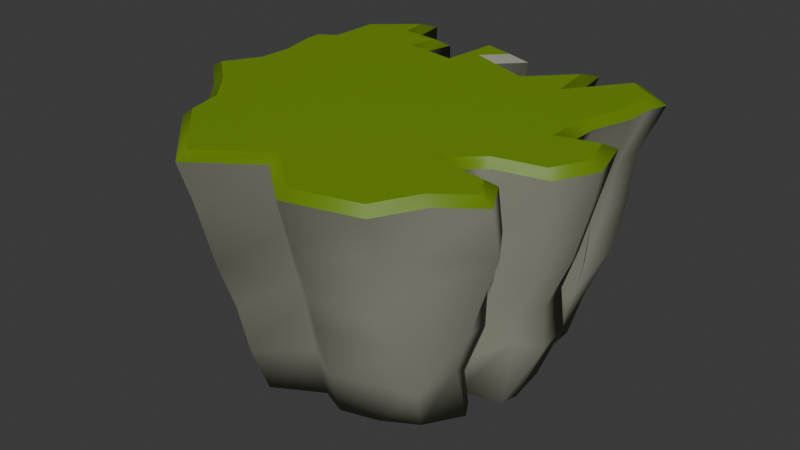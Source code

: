 # Source: IslandBig3.blend  (saved by Blender 4.0.36; exported with 4.5.12 LTS)
import bpy
from mathutils import Matrix  # noqa: F401  (used for matrix-valued properties, if any)

bpy.ops.wm.read_factory_settings(use_empty=True)
scene = bpy.context.scene
scene.name = 'Scene'

# ---- collections
col_collection = bpy.data.collections.new('Collection'); scene.collection.children.link(col_collection)

# ---- materials (node trees are filled in below, after node groups)
mat_material_003 = bpy.data.materials.new('Material.003')
mat_material_003.use_transparent_shadow = False
mat_material_008 = bpy.data.materials.new('Material.008')
mat_material_008.use_transparent_shadow = False
mat_material_001 = bpy.data.materials.new('Material.001')
mat_material_001.use_transparent_shadow = False
mat_material_006 = bpy.data.materials.new('Material.006')
mat_material_006.use_transparent_shadow = False

# ---- material node trees
mat_material_003.use_nodes = True; mat_material_003.node_tree.nodes.clear()
_N = mat_material_003.node_tree.nodes; _L = mat_material_003.node_tree.links
n0 = _N.new('ShaderNodeBsdfPrincipled'); n0.name = 'Principled BSDF'; n0.location = (10, 300)
n0.distribution = 'GGX'
n0.subsurface_method = 'RANDOM_WALK_SKIN'
n0.inputs[0].default_value = (0.1329, 0.2423, 0.002125, 1.0)
n0.inputs[3].default_value = 1.45
n0.inputs[27].default_value = (0.0, 0.0, 0.0, 1.0)
n0.inputs[28].default_value = 1.0
n1 = _N.new('ShaderNodeOutputMaterial'); n1.name = 'Material Output'; n1.location = (300, 300)
_L.new(n0.outputs[0], n1.inputs[0])
n1.is_active_output = True
mat_material_008.use_nodes = True; mat_material_008.node_tree.nodes.clear()
_N = mat_material_008.node_tree.nodes; _L = mat_material_008.node_tree.links
n0 = _N.new('ShaderNodeBsdfPrincipled'); n0.name = 'Principled BSDF'; n0.location = (10, 300)
n0.distribution = 'GGX'
n0.subsurface_method = 'RANDOM_WALK_SKIN'
n0.inputs[0].default_value = (0.277, 0.281, 0.2214, 1.0)
n0.inputs[2].default_value = 1.0
n0.inputs[3].default_value = 0.0
n0.inputs[11].default_value = 1.01
n0.inputs[13].default_value = 0.0
n0.inputs[20].default_value = 0.0
n0.inputs[27].default_value = (0.0, 0.0, 0.0, 1.0)
n0.inputs[28].default_value = 1.0
n1 = _N.new('ShaderNodeOutputMaterial'); n1.name = 'Material Output'; n1.location = (300, 300)
_L.new(n0.outputs[0], n1.inputs[0])
n1.is_active_output = True
mat_material_001.use_nodes = True; mat_material_001.node_tree.nodes.clear()
_N = mat_material_001.node_tree.nodes; _L = mat_material_001.node_tree.links
n0 = _N.new('ShaderNodeBsdfPrincipled'); n0.name = 'Principled BSDF'; n0.location = (10, 300)
n0.distribution = 'GGX'
n0.subsurface_method = 'RANDOM_WALK_SKIN'
n0.inputs[0].default_value = (0.2789, 0.2705, 0.2232, 1.0)
n0.inputs[2].default_value = 1.0
n0.inputs[3].default_value = 1.45
n0.inputs[11].default_value = 1.01
n0.inputs[13].default_value = 0.0
n0.inputs[20].default_value = 0.0
n0.inputs[27].default_value = (0.0, 0.0, 0.0, 1.0)
n0.inputs[28].default_value = 1.0
n1 = _N.new('ShaderNodeOutputMaterial'); n1.name = 'Material Output'; n1.location = (300, 300)
_L.new(n0.outputs[0], n1.inputs[0])
n1.is_active_output = True
mat_material_006.use_nodes = True; mat_material_006.node_tree.nodes.clear()
_N = mat_material_006.node_tree.nodes; _L = mat_material_006.node_tree.links
n0 = _N.new('ShaderNodeBsdfPrincipled'); n0.name = 'Principled BSDF'; n0.location = (10, 300)
n0.distribution = 'GGX'
n0.subsurface_method = 'RANDOM_WALK_SKIN'
n0.inputs[0].default_value = (0.1651, 0.305, 0.002428, 1.0)
n0.inputs[3].default_value = 1.45
n0.inputs[27].default_value = (0.0, 0.0, 0.0, 1.0)
n0.inputs[28].default_value = 1.0
n1 = _N.new('ShaderNodeOutputMaterial'); n1.name = 'Material Output'; n1.location = (300, 300)
_L.new(n0.outputs[0], n1.inputs[0])
n1.is_active_output = True

# ---- world
world_world = bpy.data.worlds.new('World'); scene.world = world_world
world_world.use_nodes = True; world_world.node_tree.nodes.clear()
_N = world_world.node_tree.nodes; _L = world_world.node_tree.links
n0 = _N.new('ShaderNodeOutputWorld'); n0.name = 'World Output'; n0.location = (300, 300)
n1 = _N.new('ShaderNodeBackground'); n1.name = 'Background'; n1.location = (10, 300)
n1.inputs[0].default_value = (0.05088, 0.05088, 0.05088, 1.0)
_L.new(n1.outputs[0], n0.inputs[0])
n0.is_active_output = True
world_world.color = (0.05088, 0.05088, 0.05088)
world_world.use_sun_shadow = False
world_world.sun_shadow_jitter_overblur = 0.0

# ---- meshes
me_plane_003 = bpy.data.meshes.new('Plane.003')
me_plane_003.from_pydata([(-0.5398, 0.7952, -0.006767), (-0.7725, 0.5926, -0.00839), (-0.782, 0.4385, -0.008765), (-0.7954, 0.4134, -0.008882), (-0.7971, 0.2233, -0.009301), (-0.7683, 0.1644, -0.009262), (-0.7884, -0.07996, -0.00975), (-0.7822, -0.1435, -0.009979), (-0.6752, -0.2263, -0.009586), (-0.5987, -0.3414, -0.009432), (-0.5914, -0.4546, -0.009626), (-0.3169, -0.7871, -0.008914), (-0.05802, -0.6408, -0.007243), (0.08565, -0.7038, -0.006613), (0.2883, -0.647, -0.005369), (0.4645, -0.5455, -0.004304), (0.5849, -0.3541, -0.003265), (0.5292, -0.2589, -0.003383), (0.3984, -0.2385, -0.004019), (0.4295, -0.2154, -0.003792), (0.6597, -0.163, -0.002489), (0.6796, -0.06571, -0.002086), (0.6501, 0.1617, -0.00185), (0.4295, 0.136, -0.003058), (0.479, 0.274, -0.002504), (0.5701, 0.4614, -0.001669), (0.5677, 0.4901, -0.001399), (0.5634, 0.585, -0.001444), (0.4325, 0.7115, -0.001881), (0.289, 0.5162, -0.003005), (0.2875, 0.6969, -0.002646), (0.06877, 0.5246, -0.004139), (-0.08926, 0.5854, -0.004866), (-0.05972, 0.6646, -0.004548), (-0.215, 0.7148, -0.005254), (-0.226, 0.5024, -0.005728), (-0.3166, 0.5579, -0.006077), (-0.2985, 0.6198, -0.00585), (-0.4751, 0.6298, -0.006779), (0.539, -0.3143, 0.2199), (0.6456, -0.3099, 0.5104), (0.7349, -0.4306, 0.818), (0.7898, -0.4192, 1.093), (0.8781, -0.5614, 1.041), (0.7481, -0.5112, 0.719), (0.7136, -0.5152, 0.5948), (0.6223, -0.4947, 0.3562), (-0.8848, 0.2475, 0.2288), (-0.92, 0.1981, 0.5138), (-1.021, 0.2203, 0.8055), (-1.087, 0.2536, 1.054), (-1.086, 0.4829, 1.07), (-1.001, 0.4794, 0.774), (-0.9298, 0.4678, 0.5563), (-0.892, 0.389, 0.2547), (0.09583, 0.5417, 0.2505), (0.106, 0.5531, 0.4951), (0.1052, 0.5463, 0.7267), (0.1052, 0.5897, 0.9616), (0.3514, 0.883, 1.057), (0.3328, 0.8277, 0.7498), (0.3116, 0.7641, 0.4937), (0.2842, 0.697, 0.314), (0.4241, -0.3046, 0.2849), (0.5417, -0.2997, 0.5295), (0.4914, -0.3656, 0.7472), (0.5598, -0.3642, 1.014), (-0.8734, 0.1821, 0.288), (-0.9133, 0.184, 0.5109), (-1.0, 0.1912, 0.782), (-1.072, 0.193, 1.005), (-0.05246, 0.6237, 0.2575), (-0.06684, 0.691, 0.5577), (-0.1152, 0.7076, 0.8335), (-0.1392, 0.7311, 1.072), (0.5461, -0.2052, 0.2558), (0.58, -0.2544, 0.4855), (0.5981, -0.2746, 0.8311), (0.6257, -0.3022, 1.025), (-0.8896, 0.04488, 0.3142), (-0.9193, 0.002691, 0.4588), (-0.9934, -0.0324, 0.7864), (-1.079, -0.06079, 1.032), (-0.01705, 0.7187, 0.2575), (-0.0157, 0.7617, 0.5165), (0.008309, 0.8219, 0.8538), (0.003772, 0.8715, 1.105), (0.7052, -0.1622, 0.3721), (0.7134, -0.1871, 0.534), (0.8189, -0.1637, 0.738), (0.8701, -0.2397, 1.068), (-0.8506, -0.1628, 0.2459), (-0.9839, -0.1613, 0.5807), (-1.024, -0.1727, 0.7414), (-1.164, -0.2229, 1.088), (-0.2458, 0.7957, 0.2587), (-0.2415, 0.8451, 0.514), (-0.2568, 0.9156, 0.803), (-0.2788, 0.9534, 1.018), (0.7512, 0.05059, 0.2464), (0.7675, -0.002922, 0.5044), (0.8987, -0.009238, 0.8041), (0.9612, -0.01399, 1.028), (-0.7214, -0.2751, 0.2818), (-0.8416, -0.3042, 0.6137), (-0.8692, -0.3321, 0.7623), (-0.884, -0.4374, 1.004), (-0.2634, 0.4679, 0.2412), (-0.2549, 0.5133, 0.5626), (-0.2601, 0.5595, 0.7235), (-0.302, 0.639, 1.031), (0.7481, 0.2216, 0.2858), (0.7528, 0.1658, 0.5391), (0.8201, 0.1811, 0.7534), (0.8934, 0.1943, 1.042), (-0.635, -0.3916, 0.1953), (-0.7427, -0.4143, 0.5055), (-0.7815, -0.4777, 0.9148), (-0.8287, -0.5294, 1.107), (-0.3611, 0.5184, 0.2611), (-0.404, 0.5454, 0.4455), (-0.4176, 0.5994, 0.8175), (-0.4688, 0.6611, 1.077), (0.4704, 0.1849, 0.2282), (0.5386, 0.1269, 0.4736), (0.6637, 0.1335, 0.7655), (0.6792, 0.1307, 1.104), (-0.6335, -0.5433, 0.3027), (-0.7218, -0.4938, 0.5606), (-0.7148, -0.6655, 0.7822), (-0.7836, -0.6808, 0.9996), (-0.3134, 0.6847, 0.3425), (-0.3696, 0.7238, 0.5582), (-0.3854, 0.7974, 0.8312), (-0.4361, 0.8199, 1.069), (0.4932, 0.2621, 0.2667), (0.5624, 0.3096, 0.6106), (0.637, 0.3335, 0.8298), (0.6473, 0.3404, 1.032), (-0.3623, -0.8555, 0.229), (-0.3506, -0.9314, 0.5094), (-0.4197, -0.9714, 0.7236), (-0.3959, -1.094, 1.112), (-0.5119, 0.6774, 0.218), (-0.6016, 0.7171, 0.4996), (-0.6116, 0.779, 0.7918), (-0.6229, 0.8203, 1.061), (0.6099, 0.5185, 0.2744), (0.6602, 0.556, 0.5216), (0.6987, 0.5007, 0.763), (0.7545, 0.6043, 1.082), (-0.07824, -0.6893, 0.2648), (-0.05513, -0.7695, 0.5838), (-0.06919, -0.7927, 0.7041), (-0.06708, -0.8603, 0.9739), (-0.5632, 0.8176, 0.3058), (-0.625, 0.8632, 0.484), (-0.6371, 0.8965, 0.8036), (-0.6468, 0.9619, 1.024), (0.6183, 0.5512, 0.2978), (0.6643, 0.5326, 0.5101), (0.7025, 0.616, 0.7546), (0.7431, 0.6283, 1.035), (0.09875, -0.7854, 0.2511), (0.117, -0.8842, 0.5685), (0.1637, -0.9652, 0.7676), (0.1218, -1.011, 1.027), (0.6095, 0.6469, 0.2198), (0.7318, 0.6802, 0.5323), (0.7533, 0.7522, 0.7865), (0.7867, 0.7353, 1.063), (0.3991, -0.7138, 0.2745), (0.4873, -0.7738, 0.5199), (0.4674, -0.8919, 0.751), (0.5407, -0.9207, 1.071), (-0.842, 0.5663, 0.2448), (-0.9271, 0.7228, 0.6362), (-0.9344, 0.7419, 0.8332), (-1.027, 0.7647, 1.21), (0.4285, 0.8153, 0.333), (0.4633, 0.804, 0.4585), (0.5092, 0.8752, 0.7423), (0.565, 0.8607, 1.011), (0.5023, -0.634, 0.2207), (0.5613, -0.6715, 0.3888), (0.6407, -0.7018, 0.8933), (0.6127, -0.7807, 1.043), (-0.8404, 0.4735, 0.2684), (-0.8614, 0.5065, 0.479), (-0.8713, 0.5507, 0.7461), (-0.9771, 0.5524, 1.078), (0.2867, 0.5975, 0.2536), (0.3843, 0.5691, 0.5626), (0.396, 0.6401, 0.8304), (0.3975, 0.6154, 1.061), (-1.087, 0.1551, 1.33), (-1.093, -0.006824, 1.33), (-1.133, 0.3517, 1.33), (-1.139, 0.4769, 1.33), (-1.047, 0.5395, 1.329), (-1.043, 0.8094, 1.328), (-0.7439, 1.083, 1.325), (-1.214, -0.2315, 1.332), (-1.002, -0.408, 1.33), (-0.8446, -0.5875, 1.329), (-0.794, -0.7895, 1.328), (-0.4041, -1.163, 1.325), (-0.07912, -0.9227, 1.321), (0.1855, -1.142, 1.319), (0.569, -1.034, 1.315), (0.6936, -0.7939, 1.313), (0.8903, -0.6411, 1.311), (0.7868, -0.4577, 1.312), (0.5716, -0.4213, 1.314), (0.663, -0.3358, 1.313), (0.9239, -0.2721, 1.31), (1.035, -0.05453, 1.309), (0.9632, 0.2078, 1.309), (0.7625, 0.1498, 1.311), (0.7631, 0.3243, 1.311), (0.8342, 0.5467, 1.31), (0.8339, 0.7171, 1.309), (0.8738, 0.8265, 1.309), (0.64, 0.9982, 1.311), (0.4494, 0.7285, 1.313), (0.4127, 0.9698, 1.313), (0.1488, 0.6843, 1.316), (-0.1091, 0.779, 1.319), (0.01096, 0.9101, 1.317), (-0.294, 0.995, 1.32), (-0.3229, 0.6652, 1.321), (-0.5136, 0.6938, 1.323), (-0.4771, 0.8618, 1.322), (-0.709, 0.8795, 1.325), (-0.2377, 0.8965, 1.366), (-0.2657, 0.5771, 1.367), (-0.294, 0.995, 1.32), (-0.3229, 0.6652, 1.321), (-1.067, 0.4216, 1.375), (-0.9775, 0.4823, 1.374), (-0.973, 0.7536, 1.374), (-0.7586, 0.9501, 1.371), (-1.063, 0.3294, 1.375), (-1.017, 0.1329, 1.375), (-1.023, -0.04498, 1.375), (-1.129, -0.2422, 1.377), (-0.9468, -0.394, 1.375), (-0.7813, -0.5831, 1.374), (-0.7318, -0.7806, 1.374), (-0.3858, -1.112, 1.371), (-0.06664, -0.8762, 1.367), (0.2047, -1.101, 1.365), (0.5393, -1.007, 1.361), (0.6577, -0.7786, 1.359), (0.8276, -0.6467, 1.357), (0.7572, -0.5218, 1.358), (0.4707, -0.4733, 1.361), (0.6418, -0.3133, 1.359), (0.8906, -0.2525, 1.356), (0.9821, -0.07384, 1.355), (0.9288, 0.1201, 1.355), (0.7153, 0.05847, 1.357), (0.7161, 0.3032, 1.357), (0.7864, 0.523, 1.356), (0.7862, 0.6925, 1.356), (0.8161, 0.7746, 1.355), (0.6539, 0.8938, 1.357), (0.4246, 0.5692, 1.36), (0.3853, 0.8271, 1.36), (0.1707, 0.595, 1.362), (-0.1826, 0.7246, 1.366), (-0.06833, 0.8493, 1.364), (-0.2377, 0.8965, 1.366), (-0.2657, 0.5771, 1.367), (-0.5564, 0.6206, 1.37), (-0.5211, 0.783, 1.369), (-0.7327, 0.7992, 1.371), (-1.087, 0.1551, 1.33), (-1.093, -0.006824, 1.33), (-1.133, 0.3517, 1.33), (-1.139, 0.4769, 1.33), (-1.047, 0.5395, 1.329), (-1.043, 0.8094, 1.328), (-0.7439, 1.083, 1.325), (-1.214, -0.2315, 1.332), (-1.002, -0.408, 1.33), (-0.8446, -0.5875, 1.329), (-0.794, -0.7895, 1.328), (-0.4041, -1.163, 1.325), (-0.07912, -0.9227, 1.321), (0.1855, -1.142, 1.319), (0.569, -1.034, 1.315), (0.6936, -0.7939, 1.313), (0.8903, -0.6411, 1.311), (0.7868, -0.4577, 1.312), (0.5716, -0.4213, 1.314), (0.663, -0.3358, 1.313), (0.9239, -0.2721, 1.31), (1.035, -0.05453, 1.309), (0.9632, 0.2078, 1.309), (0.7625, 0.1498, 1.311), (0.7631, 0.3243, 1.311), (0.8342, 0.5467, 1.31), (0.8339, 0.7171, 1.309), (0.8738, 0.8265, 1.309), (0.64, 0.9982, 1.311), (0.4494, 0.7285, 1.313), (0.4127, 0.9698, 1.313), (0.1488, 0.6843, 1.316), (-0.1091, 0.779, 1.319), (0.01096, 0.9101, 1.317), (-0.294, 0.995, 1.32), (-0.3229, 0.6652, 1.321), (-0.5136, 0.6938, 1.323), (-0.4771, 0.8618, 1.322), (-0.709, 0.8795, 1.325), (-0.1826, 0.7246, 1.366), (-0.06833, 0.8493, 1.364), (-0.1091, 0.779, 1.319), (0.01096, 0.9101, 1.317), (-1.067, 0.4216, 1.375), (-0.9775, 0.4823, 1.374), (-0.973, 0.7536, 1.374), (-0.7586, 0.9501, 1.371), (-1.063, 0.3294, 1.375), (-1.017, 0.1329, 1.375), (-1.023, -0.04498, 1.375), (-1.129, -0.2422, 1.377), (-0.9468, -0.394, 1.375), (-0.7813, -0.5831, 1.374), (-0.7318, -0.7806, 1.374), (-0.3858, -1.112, 1.371), (-0.06664, -0.8762, 1.367), (0.2047, -1.101, 1.365), (0.5393, -1.007, 1.361), (0.6577, -0.7786, 1.359), (0.8276, -0.6467, 1.357), (0.7572, -0.5218, 1.358), (0.4707, -0.4733, 1.361), (0.6418, -0.3133, 1.359), (0.8906, -0.2525, 1.356), (0.9821, -0.07384, 1.355), (0.9288, 0.1201, 1.355), (0.7153, 0.05847, 1.357), (0.7161, 0.3032, 1.357), (0.7864, 0.523, 1.356), (0.7862, 0.6925, 1.356), (0.8161, 0.7746, 1.355), (0.6539, 0.8938, 1.357), (0.4246, 0.5692, 1.36), (0.3853, 0.8271, 1.36), (0.1707, 0.595, 1.362), (-0.1826, 0.7246, 1.366), (-0.06833, 0.8493, 1.364), (-0.2377, 0.8965, 1.366), (-0.2657, 0.5771, 1.367), (-0.5564, 0.6206, 1.37), (-0.5211, 0.783, 1.369), (-0.7327, 0.7992, 1.371)], [], [(43, 42, 212, 211), (51, 50, 197, 198), (22, 21, 20, 19, 18, 17, 16, 15, 14, 13, 12, 11, 10, 9, 8, 7, 6, 5, 4, 3, 2, 1, 0, 38, 37, 36, 35, 34, 33, 32, 31, 30, 29, 28, 27, 26, 25, 24, 23), (59, 58, 226, 225), (42, 66, 213, 212), (50, 70, 195, 197), (58, 74, 227, 226), (66, 78, 214, 213), (70, 82, 196, 195), (74, 86, 228, 227), (78, 90, 215, 214), (82, 94, 202, 196), (86, 98, 229, 228), (90, 102, 216, 215), (94, 106, 203, 202), (98, 110, 230, 229), (102, 114, 217, 216), (106, 118, 204, 203), (110, 122, 231, 230), (114, 126, 218, 217), (118, 130, 205, 204), (122, 134, 232, 231), (126, 138, 219, 218), (130, 142, 206, 205), (134, 146, 233, 232), (138, 150, 220, 219), (142, 154, 207, 206), (146, 158, 201, 233), (150, 162, 221, 220), (154, 166, 208, 207), (162, 170, 222, 221), (166, 174, 209, 208), (158, 178, 200, 201), (170, 182, 223, 222), (174, 186, 210, 209), (178, 190, 199, 200), (182, 194, 224, 223), (186, 43, 211, 210), (190, 51, 198, 199), (194, 59, 225, 224), (29, 30, 62, 191), (191, 62, 61, 192), (192, 61, 60, 193), (193, 60, 59, 194), (2, 3, 54, 187), (187, 54, 53, 188), (188, 53, 52, 189), (189, 52, 51, 190), (15, 16, 46, 183), (183, 46, 45, 184), (184, 45, 44, 185), (185, 44, 43, 186), (28, 29, 191, 179), (179, 191, 192, 180), (180, 192, 193, 181), (181, 193, 194, 182), (1, 2, 187, 175), (175, 187, 188, 176), (176, 188, 189, 177), (177, 189, 190, 178), (14, 15, 183, 171), (171, 183, 184, 172), (172, 184, 185, 173), (173, 185, 186, 174), (27, 28, 179, 167), (167, 179, 180, 168), (168, 180, 181, 169), (169, 181, 182, 170), (0, 1, 175, 155), (155, 175, 176, 156), (156, 176, 177, 157), (157, 177, 178, 158), (13, 14, 171, 163), (163, 171, 172, 164), (164, 172, 173, 165), (165, 173, 174, 166), (26, 27, 167, 159), (159, 167, 168, 160), (160, 168, 169, 161), (161, 169, 170, 162), (12, 13, 163, 151), (151, 163, 164, 152), (152, 164, 165, 153), (153, 165, 166, 154), (25, 26, 159, 147), (147, 159, 160, 148), (148, 160, 161, 149), (149, 161, 162, 150), (38, 0, 155, 143), (143, 155, 156, 144), (144, 156, 157, 145), (145, 157, 158, 146), (11, 12, 151, 139), (139, 151, 152, 140), (140, 152, 153, 141), (141, 153, 154, 142), (24, 25, 147, 135), (135, 147, 148, 136), (136, 148, 149, 137), (137, 149, 150, 138), (37, 38, 143, 131), (131, 143, 144, 132), (132, 144, 145, 133), (133, 145, 146, 134), (10, 11, 139, 127), (127, 139, 140, 128), (128, 140, 141, 129), (129, 141, 142, 130), (23, 24, 135, 123), (123, 135, 136, 124), (124, 136, 137, 125), (125, 137, 138, 126), (36, 37, 131, 119), (119, 131, 132, 120), (120, 132, 133, 121), (121, 133, 134, 122), (9, 10, 127, 115), (115, 127, 128, 116), (116, 128, 129, 117), (117, 129, 130, 118), (22, 23, 123, 111), (111, 123, 124, 112), (112, 124, 125, 113), (113, 125, 126, 114), (35, 36, 119, 107), (107, 119, 120, 108), (108, 120, 121, 109), (109, 121, 122, 110), (8, 9, 115, 103), (103, 115, 116, 104), (104, 116, 117, 105), (105, 117, 118, 106), (21, 22, 111, 99), (99, 111, 112, 100), (100, 112, 113, 101), (101, 113, 114, 102), (34, 35, 107, 95), (95, 107, 108, 96), (96, 108, 109, 97), (97, 109, 110, 98), (7, 8, 103, 91), (91, 103, 104, 92), (92, 104, 105, 93), (93, 105, 106, 94), (20, 21, 99, 87), (87, 99, 100, 88), (88, 100, 101, 89), (89, 101, 102, 90), (33, 34, 95, 83), (83, 95, 96, 84), (84, 96, 97, 85), (85, 97, 98, 86), (6, 7, 91, 79), (79, 91, 92, 80), (80, 92, 93, 81), (81, 93, 94, 82), (19, 20, 87, 75), (75, 87, 88, 76), (76, 88, 89, 77), (77, 89, 90, 78), (32, 33, 83, 71), (71, 83, 84, 72), (72, 84, 85, 73), (73, 85, 86, 74), (5, 6, 79, 67), (67, 79, 80, 68), (68, 80, 81, 69), (69, 81, 82, 70), (18, 19, 75, 63), (63, 75, 76, 64), (64, 76, 77, 65), (65, 77, 78, 66), (31, 32, 71, 55), (55, 71, 72, 56), (56, 72, 73, 57), (57, 73, 74, 58), (4, 5, 67, 47), (47, 67, 68, 48), (48, 68, 69, 49), (49, 69, 70, 50), (17, 18, 63, 39), (39, 63, 64, 40), (40, 64, 65, 41), (41, 65, 66, 42), (30, 31, 55, 62), (62, 55, 56, 61), (61, 56, 57, 60), (60, 57, 58, 59), (3, 4, 47, 54), (54, 47, 48, 53), (53, 48, 49, 52), (52, 49, 50, 51), (16, 17, 39, 46), (46, 39, 40, 45), (45, 40, 41, 44), (44, 41, 42, 43), (235, 234, 236, 237), (244, 243, 277, 278), (243, 242, 279, 277), (242, 238, 280, 279), (238, 239, 281, 280), (239, 240, 282, 281), (240, 241, 283, 282), (245, 244, 278, 284), (246, 245, 284, 285), (247, 246, 285, 286), (248, 247, 286, 287), (249, 248, 287, 288), (250, 249, 288, 289), (251, 250, 289, 290), (252, 251, 290, 291), (253, 252, 291, 292), (254, 253, 292, 293), (255, 254, 293, 294), (256, 255, 294, 295), (257, 256, 295, 296), (258, 257, 296, 297), (259, 258, 297, 298), (260, 259, 298, 299), (261, 260, 299, 300), (262, 261, 300, 301), (263, 262, 301, 302), (264, 263, 302, 303), (265, 264, 303, 304), (266, 265, 304, 305), (267, 266, 305, 306), (268, 267, 306, 307), (269, 268, 307, 308), (270, 269, 308, 309), (272, 271, 310, 311), (274, 273, 312, 313), (275, 274, 313, 314), (276, 275, 314, 315), (241, 276, 315, 283), (317, 316, 318, 319), (342, 343, 344, 345, 346, 347, 348, 349, 350, 351, 352, 353, 354, 355, 356, 357, 358, 323, 322, 321, 320, 324, 325, 326, 327, 328, 329, 330, 331, 332, 333, 334, 335, 336, 337, 338, 339, 340, 341)])
me_plane_003.polygons.foreach_set('use_smooth', [True] * 236)
me_plane_003.polygons.foreach_set('material_index', [1, 1, 1, 1, 1, 1, 1, 1, 1, 1, 1, 1, 1, 1, 1, 1, 1, 1, 1, 1, 1, 1, 1, 1, 1, 1, 1, 1, 1, 1, 1, 1, 1, 1, 1, 1, 1, 1, 1, 1, 1, 1, 1, 1, 1, 1, 1, 1, 1, 1, 1, 1, 1, 1, 1, 1, 1, 1, 1, 1, 1, 1, 1, 1, 1, 1, 1, 1, 1, 1, 1, 1, 1, 1, 1, 1, 1, 1, 1, 1, 1, 1, 1, 1, 1, 1, 1, 1, 1, 1, 1, 1, 1, 1, 1, 1, 1, 1, 1, 1, 1, 1, 1, 1, 1, 1, 1, 1, 1, 1, 1, 1, 1, 1, 1, 1, 1, 1, 1, 1, 1, 1, 1, 1, 1, 1, 1, 1, 1, 1, 1, 1, 1, 1, 1, 1, 1, 1, 1, 1, 1, 1, 1, 1, 1, 1, 1, 1, 1, 1, 1, 1, 1, 1, 1, 1, 1, 1, 1, 1, 1, 1, 1, 1, 1, 1, 1, 1, 1, 1, 1, 1, 1, 1, 1, 1, 1, 1, 1, 1, 1, 1, 1, 1, 1, 1, 1, 1, 1, 1, 1, 1, 1, 1, 1, 1, 0, 0, 0, 0, 0, 0, 0, 0, 0, 0, 0, 0, 0, 0, 0, 0, 0, 0, 0, 0, 0, 0, 0, 0, 0, 0, 0, 0, 0, 0, 0, 0, 0, 0, 0, 0, 0, 0, 2, 3])
_uv = me_plane_003.uv_layers.new(name='UVMap')
_uv.uv.foreach_set('vector', [0.7968, 0.3078, 0.7724, 0.3703, 0.7724, 0.3703, 0.7968, 0.3078, 0.1009, 0.6908, 0.08873, 0.6145, 0.08873, 0.6145, 0.1009, 0.6908, 0.8182, 0.5901, 0.8441, 0.5123, 0.8106, 0.4375, 0.7266, 0.4115, 0.7007, 0.3734, 0.7724, 0.3703, 0.7968, 0.3078, 0.7266, 0.2299, 0.6793, 0.175, 0.5404, 0.1506, 0.4702, 0.2025, 0.3436, 0.1338, 0.2093, 0.2574, 0.1971, 0.3307, 0.162, 0.3856, 0.09178, 0.4405, 0.107, 0.5123, 0.1086, 0.5916, 0.08873, 0.6145, 0.1009, 0.6908, 0.133, 0.7274, 0.1238, 0.7991, 0.2474, 0.88, 0.2596, 0.8205, 0.3421, 0.8159, 0.3237, 0.7457, 0.3909, 0.7503, 0.3909, 0.8693, 0.4901, 0.8358, 0.4519, 0.7946, 0.5389, 0.7503, 0.6274, 0.8465, 0.6427, 0.7564, 0.7037, 0.8571, 0.7907, 0.7976, 0.7877, 0.7503, 0.7678, 0.7335, 0.7434, 0.6389, 0.7373, 0.5733, 0.6274, 0.8465, 0.5389, 0.7503, 0.5389, 0.7503, 0.6274, 0.8465, 0.7724, 0.3703, 0.7007, 0.3734, 0.7007, 0.3734, 0.7724, 0.3703, 0.08873, 0.6145, 0.1086, 0.5916, 0.1086, 0.5916, 0.08873, 0.6145, 0.5389, 0.7503, 0.4519, 0.7946, 0.4519, 0.7946, 0.5389, 0.7503, 0.7007, 0.3734, 0.7266, 0.4115, 0.7266, 0.4115, 0.7007, 0.3734, 0.1086, 0.5916, 0.107, 0.5123, 0.107, 0.5123, 0.1086, 0.5916, 0.4519, 0.7946, 0.4901, 0.8358, 0.4901, 0.8358, 0.4519, 0.7946, 0.7266, 0.4115, 0.8106, 0.4375, 0.8106, 0.4375, 0.7266, 0.4115, 0.107, 0.5123, 0.09178, 0.4405, 0.09178, 0.4405, 0.107, 0.5123, 0.4901, 0.8358, 0.3909, 0.8693, 0.3909, 0.8693, 0.4901, 0.8358, 0.8106, 0.4375, 0.8441, 0.5123, 0.8441, 0.5123, 0.8106, 0.4375, 0.09178, 0.4405, 0.162, 0.3856, 0.162, 0.3856, 0.09178, 0.4405, 0.3909, 0.8693, 0.3909, 0.7503, 0.3909, 0.7503, 0.3909, 0.8693, 0.8441, 0.5123, 0.8182, 0.5901, 0.8182, 0.5901, 0.8441, 0.5123, 0.162, 0.3856, 0.1971, 0.3307, 0.1971, 0.3307, 0.162, 0.3856, 0.3909, 0.7503, 0.3237, 0.7457, 0.3237, 0.7457, 0.3909, 0.7503, 0.8182, 0.5901, 0.7373, 0.5733, 0.7373, 0.5733, 0.8182, 0.5901, 0.1971, 0.3307, 0.2093, 0.2574, 0.2093, 0.2574, 0.1971, 0.3307, 0.3237, 0.7457, 0.3421, 0.8159, 0.3421, 0.8159, 0.3237, 0.7457, 0.7373, 0.5733, 0.7434, 0.6389, 0.7434, 0.6389, 0.7373, 0.5733, 0.2093, 0.2574, 0.3436, 0.1338, 0.3436, 0.1338, 0.2093, 0.2574, 0.3421, 0.8159, 0.2596, 0.8205, 0.2596, 0.8205, 0.3421, 0.8159, 0.7434, 0.6389, 0.7678, 0.7335, 0.7678, 0.7335, 0.7434, 0.6389, 0.3436, 0.1338, 0.4702, 0.2025, 0.4702, 0.2025, 0.3436, 0.1338, 0.2596, 0.8205, 0.2474, 0.88, 0.2474, 0.88, 0.2596, 0.8205, 0.7678, 0.7335, 0.7877, 0.7503, 0.7877, 0.7503, 0.7678, 0.7335, 0.4702, 0.2025, 0.5404, 0.1506, 0.5404, 0.1506, 0.4702, 0.2025, 0.7877, 0.7503, 0.7907, 0.7976, 0.7907, 0.7976, 0.7877, 0.7503, 0.5404, 0.1506, 0.6793, 0.175, 0.6793, 0.175, 0.5404, 0.1506, 0.2474, 0.88, 0.1238, 0.7991, 0.1238, 0.7991, 0.2474, 0.88, 0.7907, 0.7976, 0.7037, 0.8571, 0.7037, 0.8571, 0.7907, 0.7976, 0.6793, 0.175, 0.7266, 0.2299, 0.7266, 0.2299, 0.6793, 0.175, 0.1238, 0.7991, 0.133, 0.7274, 0.133, 0.7274, 0.1238, 0.7991, 0.7037, 0.8571, 0.6427, 0.7564, 0.6427, 0.7564, 0.7037, 0.8571, 0.7266, 0.2299, 0.7968, 0.3078, 0.7968, 0.3078, 0.7266, 0.2299, 0.133, 0.7274, 0.1009, 0.6908, 0.1009, 0.6908, 0.133, 0.7274, 0.6427, 0.7564, 0.6274, 0.8465, 0.6274, 0.8465, 0.6427, 0.7564, 0.6427, 0.7564, 0.6274, 0.8465, 0.6274, 0.8465, 0.6427, 0.7564, 0.6427, 0.7564, 0.6274, 0.8465, 0.6274, 0.8465, 0.6427, 0.7564, 0.6427, 0.7564, 0.6274, 0.8465, 0.6274, 0.8465, 0.6427, 0.7564, 0.6427, 0.7564, 0.6274, 0.8465, 0.6274, 0.8465, 0.6427, 0.7564, 0.133, 0.7274, 0.1009, 0.6908, 0.1009, 0.6908, 0.133, 0.7274, 0.133, 0.7274, 0.1009, 0.6908, 0.1009, 0.6908, 0.133, 0.7274, 0.133, 0.7274, 0.1009, 0.6908, 0.1009, 0.6908, 0.133, 0.7274, 0.133, 0.7274, 0.1009, 0.6908, 0.1009, 0.6908, 0.133, 0.7274, 0.7266, 0.2299, 0.7968, 0.3078, 0.7968, 0.3078, 0.7266, 0.2299, 0.7266, 0.2299, 0.7968, 0.3078, 0.7968, 0.3078, 0.7266, 0.2299, 0.7266, 0.2299, 0.7968, 0.3078, 0.7968, 0.3078, 0.7266, 0.2299, 0.7266, 0.2299, 0.7968, 0.3078, 0.7968, 0.3078, 0.7266, 0.2299, 0.7037, 0.8571, 0.6427, 0.7564, 0.6427, 0.7564, 0.7037, 0.8571, 0.7037, 0.8571, 0.6427, 0.7564, 0.6427, 0.7564, 0.7037, 0.8571, 0.7037, 0.8571, 0.6427, 0.7564, 0.6427, 0.7564, 0.7037, 0.8571, 0.7037, 0.8571, 0.6427, 0.7564, 0.6427, 0.7564, 0.7037, 0.8571, 0.1238, 0.7991, 0.133, 0.7274, 0.133, 0.7274, 0.1238, 0.7991, 0.1238, 0.7991, 0.133, 0.7274, 0.133, 0.7274, 0.1238, 0.7991, 0.1238, 0.7991, 0.133, 0.7274, 0.133, 0.7274, 0.1238, 0.7991, 0.1238, 0.7991, 0.133, 0.7274, 0.133, 0.7274, 0.1238, 0.7991, 0.6793, 0.175, 0.7266, 0.2299, 0.7266, 0.2299, 0.6793, 0.175, 0.6793, 0.175, 0.7266, 0.2299, 0.7266, 0.2299, 0.6793, 0.175, 0.6793, 0.175, 0.7266, 0.2299, 0.7266, 0.2299, 0.6793, 0.175, 0.6793, 0.175, 0.7266, 0.2299, 0.7266, 0.2299, 0.6793, 0.175, 0.7907, 0.7976, 0.7037, 0.8571, 0.7037, 0.8571, 0.7907, 0.7976, 0.7907, 0.7976, 0.7037, 0.8571, 0.7037, 0.8571, 0.7907, 0.7976, 0.7907, 0.7976, 0.7037, 0.8571, 0.7037, 0.8571, 0.7907, 0.7976, 0.7907, 0.7976, 0.7037, 0.8571, 0.7037, 0.8571, 0.7907, 0.7976, 0.2474, 0.88, 0.1238, 0.7991, 0.1238, 0.7991, 0.2474, 0.88, 0.2474, 0.88, 0.1238, 0.7991, 0.1238, 0.7991, 0.2474, 0.88, 0.2474, 0.88, 0.1238, 0.7991, 0.1238, 0.7991, 0.2474, 0.88, 0.2474, 0.88, 0.1238, 0.7991, 0.1238, 0.7991, 0.2474, 0.88, 0.5404, 0.1506, 0.6793, 0.175, 0.6793, 0.175, 0.5404, 0.1506, 0.5404, 0.1506, 0.6793, 0.175, 0.6793, 0.175, 0.5404, 0.1506, 0.5404, 0.1506, 0.6793, 0.175, 0.6793, 0.175, 0.5404, 0.1506, 0.5404, 0.1506, 0.6793, 0.175, 0.6793, 0.175, 0.5404, 0.1506, 0.7877, 0.7503, 0.7907, 0.7976, 0.7907, 0.7976, 0.7877, 0.7503, 0.7877, 0.7503, 0.7907, 0.7976, 0.7907, 0.7976, 0.7877, 0.7503, 0.7877, 0.7503, 0.7907, 0.7976, 0.7907, 0.7976, 0.7877, 0.7503, 0.7877, 0.7503, 0.7907, 0.7976, 0.7907, 0.7976, 0.7877, 0.7503, 0.4702, 0.2025, 0.5404, 0.1506, 0.5404, 0.1506, 0.4702, 0.2025, 0.4702, 0.2025, 0.5404, 0.1506, 0.5404, 0.1506, 0.4702, 0.2025, 0.4702, 0.2025, 0.5404, 0.1506, 0.5404, 0.1506, 0.4702, 0.2025, 0.4702, 0.2025, 0.5404, 0.1506, 0.5404, 0.1506, 0.4702, 0.2025, 0.7678, 0.7335, 0.7877, 0.7503, 0.7877, 0.7503, 0.7678, 0.7335, 0.7678, 0.7335, 0.7877, 0.7503, 0.7877, 0.7503, 0.7678, 0.7335, 0.7678, 0.7335, 0.7877, 0.7503, 0.7877, 0.7503, 0.7678, 0.7335, 0.7678, 0.7335, 0.7877, 0.7503, 0.7877, 0.7503, 0.7678, 0.7335, 0.2596, 0.8205, 0.2474, 0.88, 0.2474, 0.88, 0.2596, 0.8205, 0.2596, 0.8205, 0.2474, 0.88, 0.2474, 0.88, 0.2596, 0.8205, 0.2596, 0.8205, 0.2474, 0.88, 0.2474, 0.88, 0.2596, 0.8205, 0.2596, 0.8205, 0.2474, 0.88, 0.2474, 0.88, 0.2596, 0.8205, 0.3436, 0.1338, 0.4702, 0.2025, 0.4702, 0.2025, 0.3436, 0.1338, 0.3436, 0.1338, 0.4702, 0.2025, 0.4702, 0.2025, 0.3436, 0.1338, 0.3436, 0.1338, 0.4702, 0.2025, 0.4702, 0.2025, 0.3436, 0.1338, 0.3436, 0.1338, 0.4702, 0.2025, 0.4702, 0.2025, 0.3436, 0.1338, 0.7434, 0.6389, 0.7678, 0.7335, 0.7678, 0.7335, 0.7434, 0.6389, 0.7434, 0.6389, 0.7678, 0.7335, 0.7678, 0.7335, 0.7434, 0.6389, 0.7434, 0.6389, 0.7678, 0.7335, 0.7678, 0.7335, 0.7434, 0.6389, 0.7434, 0.6389, 0.7678, 0.7335, 0.7678, 0.7335, 0.7434, 0.6389, 0.3421, 0.8159, 0.2596, 0.8205, 0.2596, 0.8205, 0.3421, 0.8159, 0.3421, 0.8159, 0.2596, 0.8205, 0.2596, 0.8205, 0.3421, 0.8159, 0.3421, 0.8159, 0.2596, 0.8205, 0.2596, 0.8205, 0.3421, 0.8159, 0.3421, 0.8159, 0.2596, 0.8205, 0.2596, 0.8205, 0.3421, 0.8159, 0.2093, 0.2574, 0.3436, 0.1338, 0.3436, 0.1338, 0.2093, 0.2574, 0.2093, 0.2574, 0.3436, 0.1338, 0.3436, 0.1338, 0.2093, 0.2574, 0.2093, 0.2574, 0.3436, 0.1338, 0.3436, 0.1338, 0.2093, 0.2574, 0.2093, 0.2574, 0.3436, 0.1338, 0.3436, 0.1338, 0.2093, 0.2574, 0.7373, 0.5733, 0.7434, 0.6389, 0.7434, 0.6389, 0.7373, 0.5733, 0.7373, 0.5733, 0.7434, 0.6389, 0.7434, 0.6389, 0.7373, 0.5733, 0.7373, 0.5733, 0.7434, 0.6389, 0.7434, 0.6389, 0.7373, 0.5733, 0.7373, 0.5733, 0.7434, 0.6389, 0.7434, 0.6389, 0.7373, 0.5733, 0.3237, 0.7457, 0.3421, 0.8159, 0.3421, 0.8159, 0.3237, 0.7457, 0.3237, 0.7457, 0.3421, 0.8159, 0.3421, 0.8159, 0.3237, 0.7457, 0.3237, 0.7457, 0.3421, 0.8159, 0.3421, 0.8159, 0.3237, 0.7457, 0.3237, 0.7457, 0.3421, 0.8159, 0.3421, 0.8159, 0.3237, 0.7457, 0.1971, 0.3307, 0.2093, 0.2574, 0.2093, 0.2574, 0.1971, 0.3307, 0.1971, 0.3307, 0.2093, 0.2574, 0.2093, 0.2574, 0.1971, 0.3307, 0.1971, 0.3307, 0.2093, 0.2574, 0.2093, 0.2574, 0.1971, 0.3307, 0.1971, 0.3307, 0.2093, 0.2574, 0.2093, 0.2574, 0.1971, 0.3307, 0.8182, 0.5901, 0.7373, 0.5733, 0.7373, 0.5733, 0.8182, 0.5901, 0.8182, 0.5901, 0.7373, 0.5733, 0.7373, 0.5733, 0.8182, 0.5901, 0.8182, 0.5901, 0.7373, 0.5733, 0.7373, 0.5733, 0.8182, 0.5901, 0.8182, 0.5901, 0.7373, 0.5733, 0.7373, 0.5733, 0.8182, 0.5901, 0.3909, 0.7503, 0.3237, 0.7457, 0.3237, 0.7457, 0.3909, 0.7503, 0.3909, 0.7503, 0.3237, 0.7457, 0.3237, 0.7457, 0.3909, 0.7503, 0.3909, 0.7503, 0.3237, 0.7457, 0.3237, 0.7457, 0.3909, 0.7503, 0.3909, 0.7503, 0.3237, 0.7457, 0.3237, 0.7457, 0.3909, 0.7503, 0.162, 0.3856, 0.1971, 0.3307, 0.1971, 0.3307, 0.162, 0.3856, 0.162, 0.3856, 0.1971, 0.3307, 0.1971, 0.3307, 0.162, 0.3856, 0.162, 0.3856, 0.1971, 0.3307, 0.1971, 0.3307, 0.162, 0.3856, 0.162, 0.3856, 0.1971, 0.3307, 0.1971, 0.3307, 0.162, 0.3856, 0.8441, 0.5123, 0.8182, 0.5901, 0.8182, 0.5901, 0.8441, 0.5123, 0.8441, 0.5123, 0.8182, 0.5901, 0.8182, 0.5901, 0.8441, 0.5123, 0.8441, 0.5123, 0.8182, 0.5901, 0.8182, 0.5901, 0.8441, 0.5123, 0.8441, 0.5123, 0.8182, 0.5901, 0.8182, 0.5901, 0.8441, 0.5123, 0.3909, 0.8693, 0.3909, 0.7503, 0.3909, 0.7503, 0.3909, 0.8693, 0.3909, 0.8693, 0.3909, 0.7503, 0.3909, 0.7503, 0.3909, 0.8693, 0.3909, 0.8693, 0.3909, 0.7503, 0.3909, 0.7503, 0.3909, 0.8693, 0.3909, 0.8693, 0.3909, 0.7503, 0.3909, 0.7503, 0.3909, 0.8693, 0.09178, 0.4405, 0.162, 0.3856, 0.162, 0.3856, 0.09178, 0.4405, 0.09178, 0.4405, 0.162, 0.3856, 0.162, 0.3856, 0.09178, 0.4405, 0.09178, 0.4405, 0.162, 0.3856, 0.162, 0.3856, 0.09178, 0.4405, 0.09178, 0.4405, 0.162, 0.3856, 0.162, 0.3856, 0.09178, 0.4405, 0.8106, 0.4375, 0.8441, 0.5123, 0.8441, 0.5123, 0.8106, 0.4375, 0.8106, 0.4375, 0.8441, 0.5123, 0.8441, 0.5123, 0.8106, 0.4375, 0.8106, 0.4375, 0.8441, 0.5123, 0.8441, 0.5123, 0.8106, 0.4375, 0.8106, 0.4375, 0.8441, 0.5123, 0.8441, 0.5123, 0.8106, 0.4375, 0.4901, 0.8358, 0.3909, 0.8693, 0.3909, 0.8693, 0.4901, 0.8358, 0.4901, 0.8358, 0.3909, 0.8693, 0.3909, 0.8693, 0.4901, 0.8358, 0.4901, 0.8358, 0.3909, 0.8693, 0.3909, 0.8693, 0.4901, 0.8358, 0.4901, 0.8358, 0.3909, 0.8693, 0.3909, 0.8693, 0.4901, 0.8358, 0.107, 0.5123, 0.09178, 0.4405, 0.09178, 0.4405, 0.107, 0.5123, 0.107, 0.5123, 0.09178, 0.4405, 0.09178, 0.4405, 0.107, 0.5123, 0.107, 0.5123, 0.09178, 0.4405, 0.09178, 0.4405, 0.107, 0.5123, 0.107, 0.5123, 0.09178, 0.4405, 0.09178, 0.4405, 0.107, 0.5123, 0.7266, 0.4115, 0.8106, 0.4375, 0.8106, 0.4375, 0.7266, 0.4115, 0.7266, 0.4115, 0.8106, 0.4375, 0.8106, 0.4375, 0.7266, 0.4115, 0.7266, 0.4115, 0.8106, 0.4375, 0.8106, 0.4375, 0.7266, 0.4115, 0.7266, 0.4115, 0.8106, 0.4375, 0.8106, 0.4375, 0.7266, 0.4115, 0.4519, 0.7946, 0.4901, 0.8358, 0.4901, 0.8358, 0.4519, 0.7946, 0.4519, 0.7946, 0.4901, 0.8358, 0.4901, 0.8358, 0.4519, 0.7946, 0.4519, 0.7946, 0.4901, 0.8358, 0.4901, 0.8358, 0.4519, 0.7946, 0.4519, 0.7946, 0.4901, 0.8358, 0.4901, 0.8358, 0.4519, 0.7946, 0.1086, 0.5916, 0.107, 0.5123, 0.107, 0.5123, 0.1086, 0.5916, 0.1086, 0.5916, 0.107, 0.5123, 0.107, 0.5123, 0.1086, 0.5916, 0.1086, 0.5916, 0.107, 0.5123, 0.107, 0.5123, 0.1086, 0.5916, 0.1086, 0.5916, 0.107, 0.5123, 0.107, 0.5123, 0.1086, 0.5916, 0.7007, 0.3734, 0.7266, 0.4115, 0.7266, 0.4115, 0.7007, 0.3734, 0.7007, 0.3734, 0.7266, 0.4115, 0.7266, 0.4115, 0.7007, 0.3734, 0.7007, 0.3734, 0.7266, 0.4115, 0.7266, 0.4115, 0.7007, 0.3734, 0.7007, 0.3734, 0.7266, 0.4115, 0.7266, 0.4115, 0.7007, 0.3734, 0.5389, 0.7503, 0.4519, 0.7946, 0.4519, 0.7946, 0.5389, 0.7503, 0.5389, 0.7503, 0.4519, 0.7946, 0.4519, 0.7946, 0.5389, 0.7503, 0.5389, 0.7503, 0.4519, 0.7946, 0.4519, 0.7946, 0.5389, 0.7503, 0.5389, 0.7503, 0.4519, 0.7946, 0.4519, 0.7946, 0.5389, 0.7503, 0.08873, 0.6145, 0.1086, 0.5916, 0.1086, 0.5916, 0.08873, 0.6145, 0.08873, 0.6145, 0.1086, 0.5916, 0.1086, 0.5916, 0.08873, 0.6145, 0.08873, 0.6145, 0.1086, 0.5916, 0.1086, 0.5916, 0.08873, 0.6145, 0.08873, 0.6145, 0.1086, 0.5916, 0.1086, 0.5916, 0.08873, 0.6145, 0.7724, 0.3703, 0.7007, 0.3734, 0.7007, 0.3734, 0.7724, 0.3703, 0.7724, 0.3703, 0.7007, 0.3734, 0.7007, 0.3734, 0.7724, 0.3703, 0.7724, 0.3703, 0.7007, 0.3734, 0.7007, 0.3734, 0.7724, 0.3703, 0.7724, 0.3703, 0.7007, 0.3734, 0.7007, 0.3734, 0.7724, 0.3703, 0.6274, 0.8465, 0.5389, 0.7503, 0.5389, 0.7503, 0.6274, 0.8465, 0.6274, 0.8465, 0.5389, 0.7503, 0.5389, 0.7503, 0.6274, 0.8465, 0.6274, 0.8465, 0.5389, 0.7503, 0.5389, 0.7503, 0.6274, 0.8465, 0.6274, 0.8465, 0.5389, 0.7503, 0.5389, 0.7503, 0.6274, 0.8465, 0.1009, 0.6908, 0.08873, 0.6145, 0.08873, 0.6145, 0.1009, 0.6908, 0.1009, 0.6908, 0.08873, 0.6145, 0.08873, 0.6145, 0.1009, 0.6908, 0.1009, 0.6908, 0.08873, 0.6145, 0.08873, 0.6145, 0.1009, 0.6908, 0.1009, 0.6908, 0.08873, 0.6145, 0.08873, 0.6145, 0.1009, 0.6908, 0.7968, 0.3078, 0.7724, 0.3703, 0.7724, 0.3703, 0.7968, 0.3078, 0.7968, 0.3078, 0.7724, 0.3703, 0.7724, 0.3703, 0.7968, 0.3078, 0.7968, 0.3078, 0.7724, 0.3703, 0.7724, 0.3703, 0.7968, 0.3078, 0.7968, 0.3078, 0.7724, 0.3703, 0.7724, 0.3703, 0.7968, 0.3078, 0.3996, 0.7325, 0.4054, 0.8473, 0.3909, 0.8693, 0.3909, 0.7503, 0.1281, 0.5116, 0.1267, 0.5854, 0.1086, 0.5916, 0.107, 0.5123, 0.1267, 0.5854, 0.1097, 0.6292, 0.08873, 0.6145, 0.1086, 0.5916, 0.1097, 0.6292, 0.1156, 0.6777, 0.1009, 0.6908, 0.08873, 0.6145, 0.1156, 0.6777, 0.1478, 0.7073, 0.133, 0.7274, 0.1009, 0.6908, 0.1478, 0.7073, 0.1435, 0.7921, 0.1238, 0.7991, 0.133, 0.7274, 0.1435, 0.7921, 0.233, 0.8507, 0.2474, 0.88, 0.1238, 0.7991, 0.1098, 0.4447, 0.1281, 0.5116, 0.107, 0.5123, 0.09178, 0.4405, 0.1712, 0.3972, 0.1098, 0.4447, 0.09178, 0.4405, 0.162, 0.3856, 0.2135, 0.3368, 0.1712, 0.3972, 0.162, 0.3856, 0.1971, 0.3307, 0.2252, 0.2665, 0.2135, 0.3368, 0.1971, 0.3307, 0.2093, 0.2574, 0.3461, 0.1543, 0.2252, 0.2665, 0.2093, 0.2574, 0.3436, 0.1338, 0.466, 0.228, 0.3461, 0.1543, 0.3436, 0.1338, 0.4702, 0.2025, 0.5465, 0.1662, 0.466, 0.228, 0.4702, 0.2025, 0.5404, 0.1506, 0.6679, 0.1877, 0.5465, 0.1662, 0.5404, 0.1506, 0.6793, 0.175, 0.7137, 0.2486, 0.6679, 0.1877, 0.6793, 0.175, 0.7266, 0.2299, 0.7762, 0.3091, 0.7137, 0.2486, 0.7266, 0.2299, 0.7968, 0.3078, 0.7593, 0.3534, 0.7762, 0.3091, 0.7968, 0.3078, 0.7724, 0.3703, 0.6529, 0.3669, 0.7593, 0.3534, 0.7724, 0.3703, 0.7007, 0.3734, 0.7146, 0.4267, 0.6529, 0.3669, 0.7007, 0.3734, 0.7266, 0.4115, 0.7981, 0.4513, 0.7146, 0.4267, 0.7266, 0.4115, 0.8106, 0.4375, 0.8263, 0.5124, 0.7981, 0.4513, 0.8106, 0.4375, 0.8441, 0.5123, 0.8056, 0.5709, 0.8263, 0.5124, 0.8441, 0.5123, 0.8182, 0.5901, 0.7287, 0.5528, 0.8056, 0.5709, 0.8182, 0.5901, 0.7373, 0.5733, 0.7274, 0.6423, 0.7287, 0.5528, 0.7373, 0.5733, 0.7434, 0.6389, 0.7537, 0.728, 0.7274, 0.6423, 0.7434, 0.6389, 0.7678, 0.7335, 0.7644, 0.7611, 0.7537, 0.728, 0.7678, 0.7335, 0.7877, 0.7503, 0.7716, 0.7902, 0.7644, 0.7611, 0.7877, 0.7503, 0.7907, 0.7976, 0.709, 0.8331, 0.7716, 0.7902, 0.7907, 0.7976, 0.7037, 0.8571, 0.6314, 0.7245, 0.709, 0.8331, 0.7037, 0.8571, 0.6427, 0.7564, 0.6169, 0.809, 0.6314, 0.7245, 0.6427, 0.7564, 0.6274, 0.8465, 0.5439, 0.7328, 0.6169, 0.809, 0.6274, 0.8465, 0.5389, 0.7503, 0.4249, 0.7869, 0.5439, 0.7328, 0.5389, 0.7503, 0.4519, 0.7946, 0.4054, 0.8473, 0.4607, 0.8291, 0.4901, 0.8358, 0.3909, 0.8693, 0.3011, 0.7395, 0.3996, 0.7325, 0.3909, 0.7503, 0.3237, 0.7457, 0.3195, 0.7985, 0.3011, 0.7395, 0.3237, 0.7457, 0.3421, 0.8159, 0.2404, 0.8036, 0.3195, 0.7985, 0.3421, 0.8159, 0.2596, 0.8205, 0.233, 0.8507, 0.2404, 0.8036, 0.2596, 0.8205, 0.2474, 0.88, 0.4607, 0.8291, 0.4249, 0.7869, 0.4519, 0.7946, 0.4901, 0.8358, 0.8056, 0.5709, 0.7287, 0.5528, 0.7274, 0.6423, 0.7537, 0.728, 0.7644, 0.7611, 0.7716, 0.7902, 0.709, 0.8331, 0.6314, 0.7245, 0.6169, 0.809, 0.5439, 0.7328, 0.4249, 0.7869, 0.4607, 0.8291, 0.4054, 0.8473, 0.3996, 0.7325, 0.3011, 0.7395, 0.3195, 0.7985, 0.2404, 0.8036, 0.233, 0.8507, 0.1435, 0.7921, 0.1478, 0.7073, 0.1156, 0.6777, 0.1097, 0.6292, 0.1267, 0.5854, 0.1281, 0.5116, 0.1098, 0.4447, 0.1712, 0.3972, 0.2135, 0.3368, 0.2252, 0.2665, 0.3461, 0.1543, 0.466, 0.228, 0.5465, 0.1662, 0.6679, 0.1877, 0.7137, 0.2486, 0.7762, 0.3091, 0.7593, 0.3534, 0.6529, 0.3669, 0.7146, 0.4267, 0.7981, 0.4513, 0.8263, 0.5124])
me_plane_003.materials.append(mat_material_003)
me_plane_003.materials.append(mat_material_008)
me_plane_003.materials.append(mat_material_001)
me_plane_003.materials.append(mat_material_006)
me_plane_003.update()

# ---- objects
ob_plane_001 = bpy.data.objects.new('Plane.001', me_plane_003)

# ---- transforms, parenting, visibility, modifiers, constraints
ob_plane_001.location = (0.0, 0.0, 0.0)
ob_plane_001.scale = (6.556, 6.556, 6.556)

# ---- collection membership
col_collection.objects.link(ob_plane_001)

# ---- scene / render settings (as saved in the file)
scene.frame_start = 1; scene.frame_end = 250; scene.frame_set(1)
scene.render.engine = 'BLENDER_EEVEE_NEXT'
scene.cycles.sampling_pattern = 'TABULATED_SOBOL'
bpy.context.view_layer.update()

# ---- added for rendering (the .blend has no active camera and no usable light): camera, sun
cam_auto = bpy.data.cameras.new('AutoCamera')
cam_auto.lens = 50.0
cam_auto.sensor_width = 36.0
cam_auto.clip_end = 1000.0
ob_auto_camera = bpy.data.objects.new('AutoCamera', cam_auto)
scene.collection.objects.link(ob_auto_camera)
ob_auto_camera.location = (20.4509, -25.5053, 21.3101)
ob_auto_camera.rotation_euler = (1.09748, -7.21219e-08, 0.694738)
scene.camera = ob_auto_camera
light_auto_sun = bpy.data.lights.new('AutoSun', 'SUN')
light_auto_sun.energy = 3.0
light_auto_sun.angle = 0.0523599
ob_auto_sun = bpy.data.objects.new('AutoSun', light_auto_sun)
scene.collection.objects.link(ob_auto_sun)
ob_auto_sun.rotation_euler = (0.872665, 0.174533, 0.523599)
bpy.context.view_layer.update()

